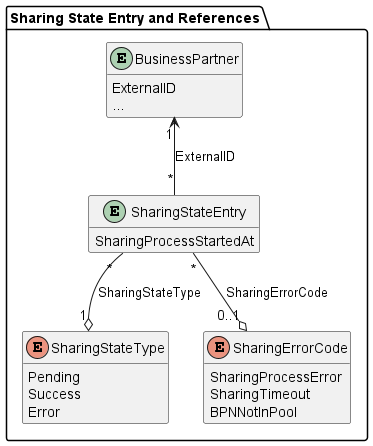

The diagram above was rendered by PlantUML. Its source (embedded in the PNG):
@startuml sharing-state-entry

package "Sharing State Entry and References" {
  entity BusinessPartner {
    ExternalID
    ...
  }
  
  entity SharingStateEntry {
    SharingProcessStartedAt
  }

  enum SharingStateType {
    Pending
    Success
    Error
  }

  enum SharingErrorCode {
    SharingProcessError
    SharingTimeout
    BPNNotInPool
  }

  SharingStateEntry "*" -u-> "1" BusinessPartner : ExternalID

  SharingStateEntry "*" -d-o "1" SharingStateType : SharingStateType
  SharingStateEntry "*" -d-o "0..1" SharingErrorCode : SharingErrorCode
}

hide methods
@enduml